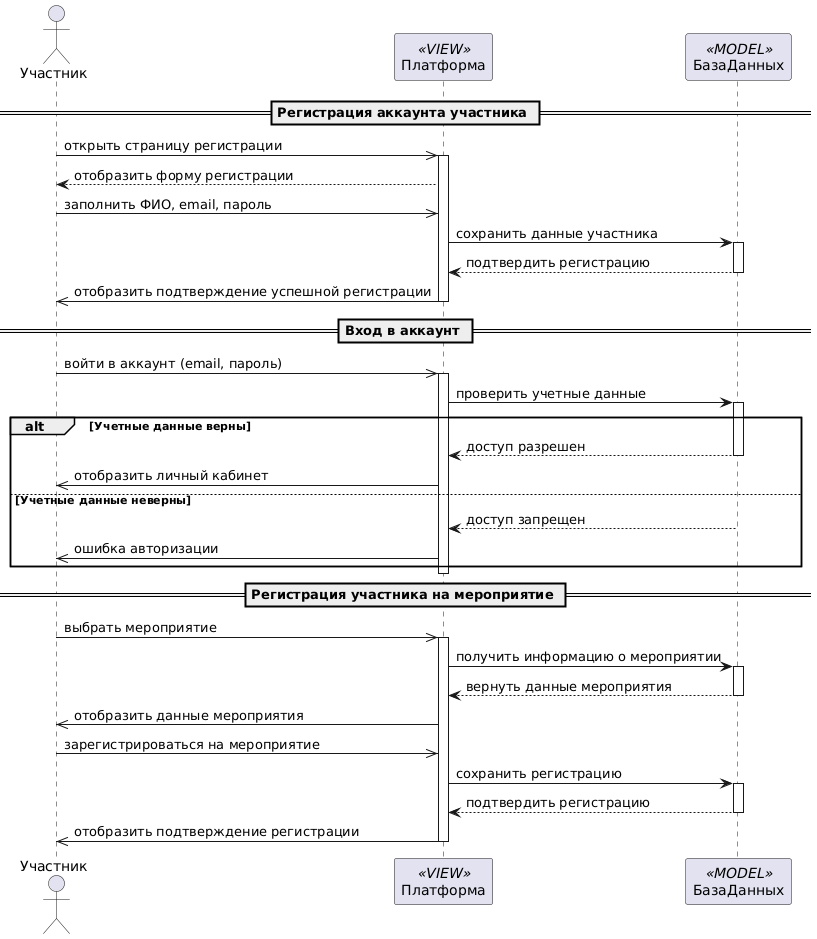

The diagram above was rendered by PlantUML. Its source (embedded in the PNG):
@startuml
actor Участник
participant Платформа <<VIEW>>
participant БазаДанных <<MODEL>>

== Регистрация аккаунта участника ==
Участник ->> Платформа : открыть страницу регистрации
activate Платформа
Платформа --> Участник : отобразить форму регистрации
Участник ->> Платформа : заполнить ФИО, email, пароль
Платформа -> БазаДанных : сохранить данные участника
activate БазаДанных
БазаДанных --> Платформа : подтвердить регистрацию
deactivate БазаДанных
Платформа ->> Участник : отобразить подтверждение успешной регистрации
deactivate Платформа

== Вход в аккаунт ==
Участник ->> Платформа : войти в аккаунт (email, пароль)
activate Платформа
Платформа -> БазаДанных : проверить учетные данные
activate БазаДанных
alt Учетные данные верны
    БазаДанных --> Платформа : доступ разрешен
    deactivate БазаДанных
    Платформа ->> Участник : отобразить личный кабинет
else Учетные данные неверны
    БазаДанных --> Платформа : доступ запрещен
    deactivate БазаДанных
    Платформа ->> Участник : ошибка авторизации
end
deactivate Платформа

== Регистрация участника на мероприятие ==
Участник ->> Платформа : выбрать мероприятие
activate Платформа
Платформа -> БазаДанных : получить информацию о мероприятии
activate БазаДанных
БазаДанных --> Платформа : вернуть данные мероприятия
deactivate БазаДанных
Платформа ->> Участник : отобразить данные мероприятия
Участник ->> Платформа : зарегистрироваться на мероприятие
Платформа -> БазаДанных : сохранить регистрацию
activate БазаДанных
БазаДанных --> Платформа : подтвердить регистрацию
deactivate БазаДанных
Платформа ->> Участник : отобразить подтверждение регистрации
deactivate Платформа
@enduml